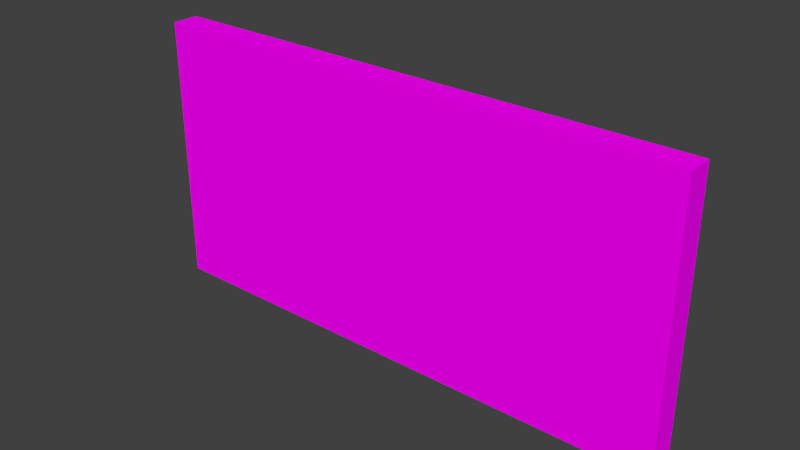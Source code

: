 # Source: Wall.blend  (saved by Blender 2.74.0; exported with 4.5.12 LTS)
import bpy
from mathutils import Matrix  # noqa: F401  (used for matrix-valued properties, if any)

bpy.ops.wm.read_factory_settings(use_empty=True)
scene = bpy.context.scene
scene.name = 'Main'

# ---- collections
col_collection_1 = bpy.data.collections.new('Collection 1'); scene.collection.children.link(col_collection_1)

# ---- images (referenced by path relative to the original .blend; pixels are not part of the script)
import os
ASSET_DIR = os.environ.get("B2B_ASSET_DIR", "")  # directory of the original .blend (textures are referenced by path, not embedded)
HERE = os.path.dirname(os.path.abspath(__file__))  # packed textures are extracted next to this script under _unpacked/

def load_image(name, relpath, width, height, colorspace="sRGB"):
    """Load a texture the original file referenced (path relative to the .blend, or extracted next to this script)."""
    p = next((c for c in (os.path.join(HERE, relpath), os.path.join(ASSET_DIR, relpath)) if relpath and os.path.exists(c)), "")
    if p:
        img = bpy.data.images.load(p, check_existing=True)
        img.name = name
    else:  # same state as the original file: an image datablock whose file is absent (Cycles renders it pink)
        img = bpy.data.images.new(name, width, height)
        img.source = "FILE"
        img.filepath = "//" + (relpath or name)
    img.colorspace_settings.name = colorspace
    return img
img_wall = load_image('Wall', 'WallColor.png', 1024, 1024, 'sRGB')

# ---- materials (node trees are filled in below, after node groups)
mat_wallmaterial = bpy.data.materials.new('WallMaterial')
mat_wallmaterial.alpha_threshold = 0.0
mat_wallmaterial.roughness = 0.5

# ---- material node trees
mat_wallmaterial.use_nodes = True; mat_wallmaterial.node_tree.nodes.clear()
_N = mat_wallmaterial.node_tree.nodes; _L = mat_wallmaterial.node_tree.links
n0 = _N.new('ShaderNodeOutputMaterial'); n0.name = 'Material Output'; n0.location = (300, 300)
n1 = _N.new('ShaderNodeBsdfDiffuse'); n1.name = 'Diffuse BSDF'; n1.location = (10, 300)
n2 = _N.new('ShaderNodeTexImage'); n2.name = 'Image Texture'; n2.location = (-169, 350)
n2.width = 140
n2.image = img_wall
_L.new(n1.outputs[0], n0.inputs[0])
_L.new(n2.outputs[0], n1.inputs[0])
n0.is_active_output = True

# ---- world
world_world = bpy.data.worlds.new('World'); scene.world = world_world
world_world.color = (0.05088, 0.05088, 0.05088)
world_world.use_sun_shadow = False
world_world.sun_shadow_jitter_overblur = 0.0
world_world.cycles.sampling_method = 'MANUAL'
world_world.cycles.sample_map_resolution = 256

# ---- meshes
me_wallmesh = bpy.data.meshes.new('WallMesh')
me_wallmesh.from_pydata([(-10.0, -0.5, 0.0), (-10.0, -0.5, 10.0), (-10.0, 0.5, 0.0), (-10.0, 0.5, 10.0), (10.0, -0.5, 0.0), (10.0, -0.5, 10.0), (10.0, 0.5, 0.0), (10.0, 0.5, 10.0), (0.0, 0.5, 10.0), (0.0, 0.5, 0.0), (0.0, -0.5, 10.0), (0.0, -0.5, 0.0)], [], [(1, 3, 2, 0), (8, 7, 6, 9), (7, 5, 4, 6), (10, 1, 0, 11), (11, 9, 6, 4), (10, 8, 3, 1), (5, 7, 8, 10), (0, 2, 9, 11), (5, 10, 11, 4), (3, 8, 9, 2)])
_uv = me_wallmesh.uv_layers.new(name='UVMap')
_uv.uv.foreach_set('vector', [0.9542, 0.07977, 0.9958, 0.07977, 0.9958, 0.4958, 0.9542, 0.4958, 0.4998, 0.9941, 1.0, 0.9941, 1.0, 0.005894, 0.4998, 0.005894, 0.9958, 0.9202, 0.9542, 0.9202, 0.9542, 0.5042, 0.9958, 0.5042, 0.4998, 0.9941, -0.000392, 0.9941, -0.000392, 0.005894, 0.4998, 0.005894, 0.9458, 0.4958, 0.9042, 0.4958, 0.9042, 0.07977, 0.9458, 0.07977, 0.8542, 0.4958, 0.8958, 0.4958, 0.8958, 0.9119, 0.8542, 0.9119, 0.8542, 0.07977, 0.8958, 0.07977, 0.8958, 0.4958, 0.8542, 0.4958, 0.9458, 0.9119, 0.9042, 0.9119, 0.9042, 0.4958, 0.9458, 0.4958, 1.0, 0.9941, 0.4998, 0.9941, 0.4998, 0.005894, 1.0, 0.005894, -0.000392, 0.9941, 0.4998, 0.9941, 0.4998, 0.005894, -0.000392, 0.005894])
me_wallmesh.materials.append(mat_wallmaterial)
me_wallmesh.use_remesh_preserve_volume = False
me_wallmesh.use_remesh_preserve_attributes = False
me_wallmesh.use_mirror_vertex_groups = False
me_wallmesh.update()

# ---- objects
ob_wall = bpy.data.objects.new('Wall', me_wallmesh)

# ---- transforms, parenting, visibility, modifiers, constraints
ob_wall.location = (0.0, 0.0, 0.0)
ob_wall.lineart.crease_threshold = 0.0

# ---- collection membership
col_collection_1.objects.link(ob_wall)

# ---- scene / render settings (as saved in the file)
scene.frame_start = 1; scene.frame_end = 250; scene.frame_set(1)
scene.render.engine = 'CYCLES'
scene.render.resolution_percentage = 50
scene.render.dither_intensity = 0.0
scene.cycles.use_denoising = False
scene.cycles.samples = 10
scene.cycles.sampling_pattern = 'TABULATED_SOBOL'
scene.cycles.light_sampling_threshold = 0.0
scene.cycles.use_adaptive_sampling = False
scene.cycles.use_light_tree = False
scene.cycles.blur_glossy = 0.0
scene.cycles.pixel_filter_type = 'GAUSSIAN'
scene.cycles.sample_clamp_indirect = 0.0
scene.view_settings.view_transform = 'Standard'
bpy.context.view_layer.update()

# ---- added for rendering (the .blend has no active camera and no usable light): camera, sun
cam_auto = bpy.data.cameras.new('AutoCamera')
cam_auto.lens = 50.0
cam_auto.sensor_width = 36.0
cam_auto.clip_end = 1000.0
ob_auto_camera = bpy.data.objects.new('AutoCamera', cam_auto)
scene.collection.objects.link(ob_auto_camera)
ob_auto_camera.location = (20.7093, -24.8512, 21.5675)
ob_auto_camera.rotation_euler = (1.09748, -7.21219e-08, 0.694738)
scene.camera = ob_auto_camera
light_auto_sun = bpy.data.lights.new('AutoSun', 'SUN')
light_auto_sun.energy = 3.0
light_auto_sun.angle = 0.0523599
ob_auto_sun = bpy.data.objects.new('AutoSun', light_auto_sun)
scene.collection.objects.link(ob_auto_sun)
ob_auto_sun.rotation_euler = (0.872665, 0.174533, 0.523599)
bpy.context.view_layer.update()
